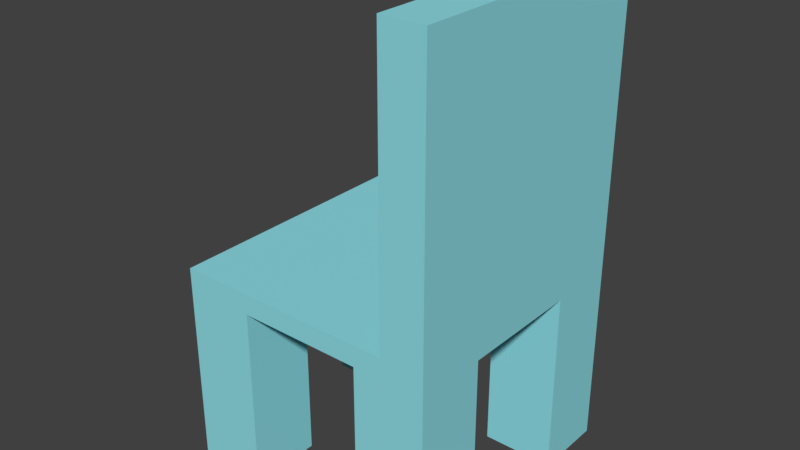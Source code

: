 # Source: chair_ph.blend  (saved by Blender 2.79.0; exported with 4.5.12 LTS)
import bpy
from mathutils import Matrix  # noqa: F401  (used for matrix-valued properties, if any)

bpy.ops.wm.read_factory_settings(use_empty=True)
scene = bpy.context.scene
scene.name = 'Scene'

# ---- collections
col_collection_1 = bpy.data.collections.new('Collection 1'); scene.collection.children.link(col_collection_1)

# ---- materials (node trees are filled in below, after node groups)
mat_material_001 = bpy.data.materials.new('Material.001')
mat_material_001.alpha_threshold = 0.0
mat_material_001.use_transparent_shadow = False
mat_material_001.diffuse_color = (0.2803, 0.7325, 0.8, 1.0)
mat_material_001.roughness = 0.5
mat_material_001.line_color = (0.0, 0.0, 0.0, 1.0)

# ---- material node trees

# ---- world
world_world = bpy.data.worlds.new('World'); scene.world = world_world
world_world.color = (0.05088, 0.05088, 0.05088)
world_world.use_sun_shadow = False
world_world.sun_shadow_jitter_overblur = 0.0
world_world.cycles.sampling_method = 'MANUAL'

# ---- meshes
me_cube_001 = bpy.data.meshes.new('Cube.001')
me_cube_001.from_pydata([(0.4418, -0.9713, 0.0), (0.4418, -0.4521, 0.0), (0.961, -0.4521, 0.0), (0.961, -0.9713, 0.0), (0.4418, 0.4402, 0.0), (0.4418, 0.9595, 0.0), (0.961, 0.9595, 0.0), (0.961, 0.4402, 0.0), (-0.9794, 0.4402, 0.0), (-0.9794, 0.9595, 0.0), (-0.4601, 0.9595, 0.0), (-0.4601, 0.4402, 0.0), (-0.9794, -0.9713, 0.0), (-0.9794, -0.4521, 0.0), (-0.4601, -0.4521, 0.0), (-0.4601, -0.9713, 0.0), (0.4418, -0.9713, 1.345), (0.4418, -0.4521, 1.345), (0.961, -0.9713, 1.345), (0.961, -0.4521, 1.345), (0.4418, 0.4402, 1.345), (0.4418, 0.9595, 1.345), (0.961, 0.4402, 1.345), (0.961, 0.9595, 1.345), (-0.9794, 0.4402, 1.345), (-0.9794, 0.9595, 1.345), (-0.4601, 0.4402, 1.345), (-0.4601, 0.9595, 1.345), (-0.9794, -0.9713, 1.345), (-0.9794, -0.4521, 1.345), (-0.4601, -0.9713, 1.345), (-0.4601, -0.4521, 1.345), (0.6483, -0.9713, 1.494), (0.6483, 0.9595, 1.494), (-0.9794, 0.9595, 1.494), (-0.9794, -0.9713, 1.494), (0.6483, 0.9595, 3.494), (0.6483, -0.9713, 3.494), (0.961, 0.9595, 3.494), (0.961, -0.9713, 3.494)], [], [(0, 1, 2, 3), (18, 39, 37, 32, 35, 28, 30, 16), (1, 17, 19, 2), (0, 3, 18, 16), (0, 16, 17, 1), (4, 5, 6, 7), (8, 11, 26, 24), (5, 21, 23, 6), (6, 23, 22, 7), (7, 22, 20, 4), (8, 9, 10, 11), (9, 25, 27, 10), (10, 27, 26, 11), (12, 15, 30, 28), (12, 13, 14, 15), (13, 29, 31, 14), (14, 31, 30, 15), (2, 19, 18, 3), (12, 28, 29, 13), (16, 18, 19, 17), (20, 22, 23, 21), (24, 26, 27, 25), (28, 30, 31, 29), (29, 24, 26, 27, 21, 20, 22, 19, 17, 16, 30, 31), (33, 36, 38, 23, 21, 27, 25, 34), (25, 24, 29, 28, 35, 34), (33, 32, 37, 36), (19, 22, 23, 38, 39, 18), (39, 38, 36, 37), (34, 35, 32, 33), (8, 24, 25, 9), (4, 20, 21, 5)])
me_cube_001.materials.append(mat_material_001)
me_cube_001.use_remesh_preserve_volume = False
me_cube_001.use_remesh_preserve_attributes = False
me_cube_001.use_mirror_vertex_groups = False
me_cube_001.update()

# ---- objects
ob_chair = bpy.data.objects.new('Chair', None)
ob_cube_001 = bpy.data.objects.new('Cube.001', me_cube_001)

# ---- transforms, parenting, visibility, modifiers, constraints
ob_chair.location = (0.0, 0.0, 0.0)
ob_chair.empty_image_offset = (0.0, 0.0)
ob_chair.lineart.crease_threshold = 0.0
ob_cube_001.parent = ob_chair
ob_cube_001.location = (0.0, 0.0, 0.0)
ob_cube_001.lock_rotations_4d = False
ob_cube_001.empty_display_type = 'ARROWS'
ob_cube_001.lineart.crease_threshold = 0.0

# ---- collection membership
col_collection_1.objects.link(ob_chair)
col_collection_1.objects.link(ob_cube_001)

# ---- scene / render settings (as saved in the file)
scene.frame_start = 1; scene.frame_end = 250; scene.frame_set(1)
scene.render.engine = 'BLENDER_EEVEE_NEXT'
scene.render.resolution_percentage = 50
scene.render.dither_intensity = 0.0
scene.cycles.use_denoising = False
scene.cycles.samples = 128
scene.cycles.sampling_pattern = 'TABULATED_SOBOL'
scene.cycles.use_adaptive_sampling = False
scene.cycles.use_light_tree = False
scene.cycles.blur_glossy = 0.0
scene.cycles.sample_clamp_indirect = 0.0
scene.view_settings.view_transform = 'Standard'
bpy.context.view_layer.update()

# ---- added for rendering (the .blend has no active camera and no usable light): camera, sun
cam_auto = bpy.data.cameras.new('AutoCamera')
cam_auto.lens = 50.0
cam_auto.sensor_width = 36.0
cam_auto.clip_end = 1000.0
ob_auto_camera = bpy.data.objects.new('AutoCamera', cam_auto)
scene.collection.objects.link(ob_auto_camera)
ob_auto_camera.location = (4.09785, -4.93436, 5.03286)
ob_auto_camera.rotation_euler = (1.09748, -7.21219e-08, 0.694738)
scene.camera = ob_auto_camera
light_auto_sun = bpy.data.lights.new('AutoSun', 'SUN')
light_auto_sun.energy = 3.0
light_auto_sun.angle = 0.0523599
ob_auto_sun = bpy.data.objects.new('AutoSun', light_auto_sun)
scene.collection.objects.link(ob_auto_sun)
ob_auto_sun.rotation_euler = (0.872665, 0.174533, 0.523599)
bpy.context.view_layer.update()
